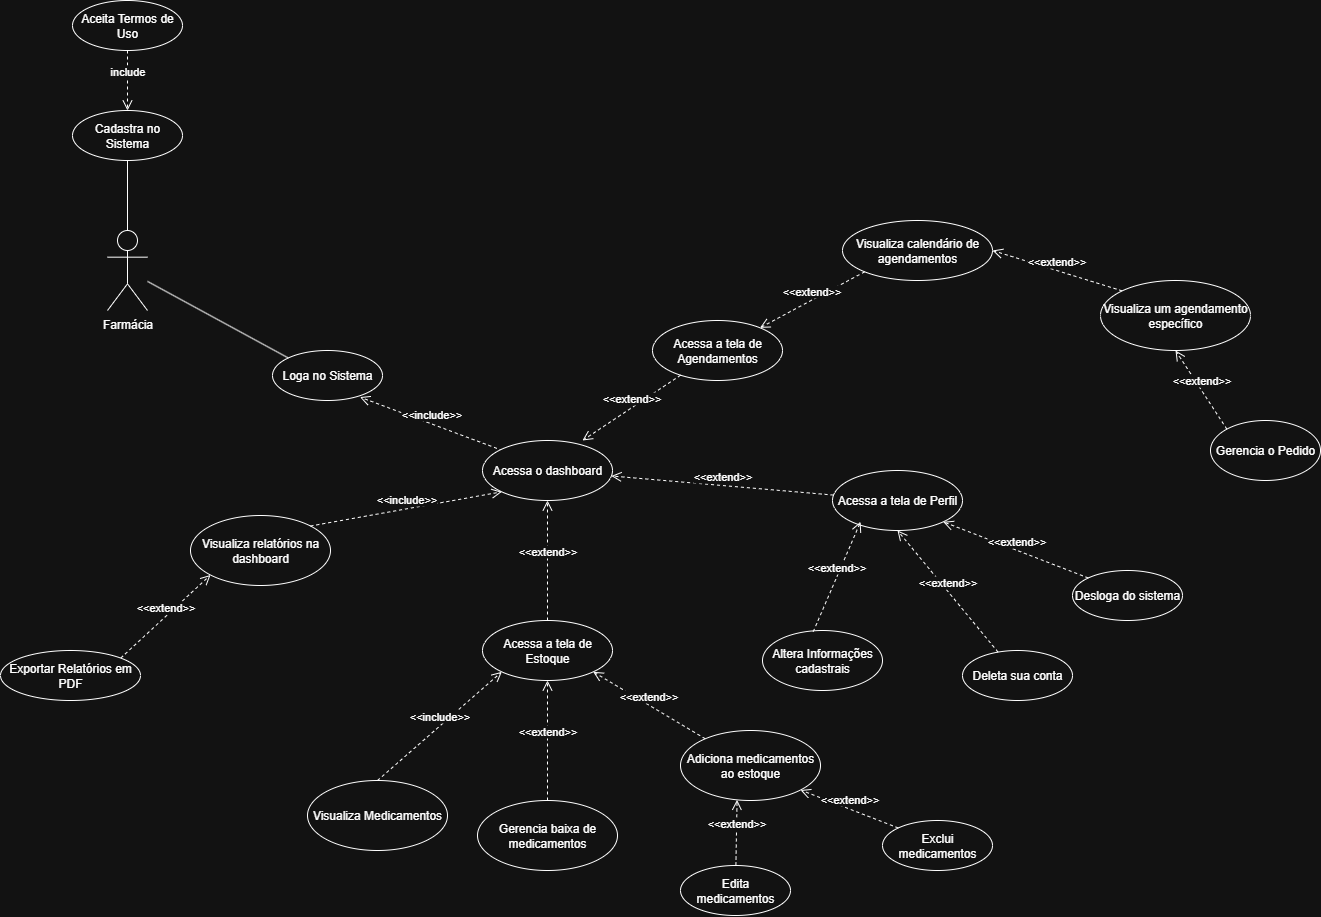

The diagram above was exported from draw.io. Its source (the exported page's mxGraphModel, read from the mxfile embedded in the PNG):
<mxGraphModel dx="1777" dy="999" grid="1" gridSize="10" guides="1" tooltips="1" connect="1" arrows="1" fold="1" page="1" pageScale="1" pageWidth="1654" pageHeight="1169" math="0" shadow="0">
  <root>
    <mxCell id="0" />
    <mxCell id="1" parent="0" />
    <mxCell id="Junwxa1oWQ-r9l521xuj-1" value="Farmácia" style="shape=umlActor;verticalLabelPosition=bottom;verticalAlign=top;html=1;strokeWidth=1;flipV=0;flipH=0;direction=east;align=center;" parent="1" vertex="1">
      <mxGeometry x="274" y="357" width="40" height="80" as="geometry" />
    </mxCell>
    <mxCell id="Junwxa1oWQ-r9l521xuj-2" value="Gerencia o Pedido" style="ellipse;whiteSpace=wrap;html=1;strokeWidth=1;flipV=0;flipH=0;direction=east;align=center;" parent="1" vertex="1">
      <mxGeometry x="1377" y="547" width="110" height="60" as="geometry" />
    </mxCell>
    <mxCell id="Junwxa1oWQ-r9l521xuj-3" value="Edita medicamentos" style="ellipse;whiteSpace=wrap;html=1;strokeWidth=1;flipV=0;flipH=0;direction=east;align=center;" parent="1" vertex="1">
      <mxGeometry x="847" y="992" width="110" height="50" as="geometry" />
    </mxCell>
    <mxCell id="Junwxa1oWQ-r9l521xuj-4" value="Exclui medicamentos" style="ellipse;whiteSpace=wrap;html=1;strokeWidth=1;flipV=0;flipH=0;direction=east;align=center;" parent="1" vertex="1">
      <mxGeometry x="1049" y="947" width="110" height="50" as="geometry" />
    </mxCell>
    <mxCell id="Junwxa1oWQ-r9l521xuj-5" value="Visualiza relatórios na dashboard" style="ellipse;whiteSpace=wrap;html=1;strokeWidth=1;flipV=0;flipH=0;direction=east;align=center;" parent="1" vertex="1">
      <mxGeometry x="357" y="642" width="140" height="70" as="geometry" />
    </mxCell>
    <mxCell id="Junwxa1oWQ-r9l521xuj-7" value="Adiciona medicamentos ao estoque" style="ellipse;whiteSpace=wrap;html=1;strokeWidth=1;flipV=0;flipH=0;direction=east;align=center;" parent="1" vertex="1">
      <mxGeometry x="847" y="857" width="140" height="70" as="geometry" />
    </mxCell>
    <mxCell id="Junwxa1oWQ-r9l521xuj-9" value="&amp;lt;&amp;lt;extend&amp;gt;&amp;gt;" style="html=1;verticalAlign=bottom;endArrow=open;dashed=1;endSize=8;curved=0;rounded=0;exitX=1;exitY=0;exitDx=0;exitDy=0;strokeWidth=1;entryX=0;entryY=1;entryDx=0;entryDy=0;align=center;" parent="1" source="Junwxa1oWQ-r9l521xuj-12" target="Junwxa1oWQ-r9l521xuj-5" edge="1">
      <mxGeometry relative="1" as="geometry">
        <mxPoint x="179" y="757" as="sourcePoint" />
        <mxPoint x="239" y="687" as="targetPoint" />
      </mxGeometry>
    </mxCell>
    <mxCell id="Junwxa1oWQ-r9l521xuj-10" value="&amp;lt;&amp;lt;extend&amp;gt;&amp;gt;" style="html=1;verticalAlign=bottom;endArrow=open;dashed=1;endSize=8;curved=0;rounded=0;entryX=1;entryY=1;entryDx=0;entryDy=0;strokeWidth=1;exitX=0;exitY=0;exitDx=0;exitDy=0;align=center;" parent="1" source="Junwxa1oWQ-r9l521xuj-4" target="Junwxa1oWQ-r9l521xuj-7" edge="1">
      <mxGeometry relative="1" as="geometry">
        <mxPoint x="601.1555898758434" y="905.0695855574877" as="sourcePoint" />
        <mxPoint x="639" y="1207" as="targetPoint" />
      </mxGeometry>
    </mxCell>
    <mxCell id="Junwxa1oWQ-r9l521xuj-12" value="Exportar Relatórios em PDF" style="ellipse;whiteSpace=wrap;html=1;strokeWidth=1;flipV=0;flipH=0;direction=east;align=center;" parent="1" vertex="1">
      <mxGeometry x="167" y="777" width="140" height="50" as="geometry" />
    </mxCell>
    <mxCell id="Junwxa1oWQ-r9l521xuj-13" value="&amp;lt;&amp;lt;extend&amp;gt;&amp;gt;" style="html=1;verticalAlign=bottom;endArrow=open;dashed=1;endSize=8;curved=0;rounded=0;strokeWidth=1;entryX=0.404;entryY=0.991;entryDx=0;entryDy=0;entryPerimeter=0;align=center;" parent="1" source="Junwxa1oWQ-r9l521xuj-3" target="Junwxa1oWQ-r9l521xuj-7" edge="1">
      <mxGeometry relative="1" as="geometry">
        <mxPoint x="707" y="1297" as="sourcePoint" />
        <mxPoint x="160" y="877" as="targetPoint" />
      </mxGeometry>
    </mxCell>
    <mxCell id="Junwxa1oWQ-r9l521xuj-14" value="Gerencia baixa de medicamentos" style="ellipse;whiteSpace=wrap;html=1;strokeWidth=1;flipV=0;flipH=0;direction=south;align=center;" parent="1" vertex="1">
      <mxGeometry x="644" y="927" width="140" height="70" as="geometry" />
    </mxCell>
    <mxCell id="dC5NbInI94EP2CLsAuTv-2" value="Cadastra no Sistema" style="ellipse;whiteSpace=wrap;html=1;strokeWidth=1;flipV=0;flipH=0;direction=east;align=center;" parent="1" vertex="1">
      <mxGeometry x="239" y="237" width="110" height="50" as="geometry" />
    </mxCell>
    <mxCell id="dC5NbInI94EP2CLsAuTv-3" value="Desloga do sistema" style="ellipse;whiteSpace=wrap;html=1;strokeWidth=1;flipV=0;flipH=0;direction=east;align=center;" parent="1" vertex="1">
      <mxGeometry x="1239" y="697" width="110" height="50" as="geometry" />
    </mxCell>
    <mxCell id="dC5NbInI94EP2CLsAuTv-4" value="include" style="html=1;verticalAlign=bottom;endArrow=open;dashed=1;endSize=8;curved=0;rounded=0;entryX=0.5;entryY=0;entryDx=0;entryDy=0;exitX=0.5;exitY=1;exitDx=0;exitDy=0;strokeWidth=1;align=center;" parent="1" source="dC5NbInI94EP2CLsAuTv-5" target="dC5NbInI94EP2CLsAuTv-2" edge="1">
      <mxGeometry relative="1" as="geometry">
        <mxPoint x="-16" y="197" as="sourcePoint" />
        <mxPoint x="-16" y="237" as="targetPoint" />
      </mxGeometry>
    </mxCell>
    <mxCell id="dC5NbInI94EP2CLsAuTv-5" value="Aceita Termos de Uso" style="ellipse;whiteSpace=wrap;html=1;strokeWidth=1;flipV=0;flipH=0;direction=east;align=center;" parent="1" vertex="1">
      <mxGeometry x="239" y="127" width="110" height="50" as="geometry" />
    </mxCell>
    <mxCell id="dC5NbInI94EP2CLsAuTv-6" value="Loga no Sistema" style="ellipse;whiteSpace=wrap;html=1;strokeWidth=1;flipV=0;flipH=0;direction=east;align=center;" parent="1" vertex="1">
      <mxGeometry x="439" y="477" width="110" height="50" as="geometry" />
    </mxCell>
    <mxCell id="dC5NbInI94EP2CLsAuTv-7" value="Visualiza um agendamento específico" style="ellipse;whiteSpace=wrap;html=1;strokeWidth=1;flipV=0;flipH=0;direction=east;align=center;" parent="1" vertex="1">
      <mxGeometry x="1267" y="407" width="150" height="70" as="geometry" />
    </mxCell>
    <mxCell id="dC5NbInI94EP2CLsAuTv-8" value="" style="endArrow=none;html=1;rounded=0;entryX=0.5;entryY=1;entryDx=0;entryDy=0;strokeWidth=1;exitX=0.5;exitY=0;exitDx=0;exitDy=0;exitPerimeter=0;align=center;" parent="1" source="Junwxa1oWQ-r9l521xuj-1" target="dC5NbInI94EP2CLsAuTv-2" edge="1">
      <mxGeometry width="50" height="50" relative="1" as="geometry">
        <mxPoint x="-6" y="437" as="sourcePoint" />
        <mxPoint x="57" y="347" as="targetPoint" />
      </mxGeometry>
    </mxCell>
    <mxCell id="dC5NbInI94EP2CLsAuTv-9" value="Visualiza calendário de agendamentos" style="ellipse;whiteSpace=wrap;html=1;strokeWidth=1;flipV=0;flipH=0;direction=east;align=center;" parent="1" vertex="1">
      <mxGeometry x="1009" y="347" width="150" height="60" as="geometry" />
    </mxCell>
    <mxCell id="dC5NbInI94EP2CLsAuTv-11" value="Deleta sua conta" style="ellipse;whiteSpace=wrap;html=1;strokeWidth=1;flipV=0;flipH=0;direction=east;align=center;" parent="1" vertex="1">
      <mxGeometry x="1129" y="777" width="110" height="50" as="geometry" />
    </mxCell>
    <mxCell id="dC5NbInI94EP2CLsAuTv-15" value="&amp;lt;&amp;lt;extend&amp;gt;&amp;gt;" style="html=1;verticalAlign=bottom;endArrow=open;dashed=1;endSize=8;curved=0;rounded=0;strokeWidth=1;entryX=1;entryY=0.5;entryDx=0;entryDy=0;exitX=0;exitY=0;exitDx=0;exitDy=0;align=center;" parent="1" source="dC5NbInI94EP2CLsAuTv-7" target="dC5NbInI94EP2CLsAuTv-9" edge="1">
      <mxGeometry relative="1" as="geometry">
        <mxPoint x="-751.0011235041801" y="916.8521933815687" as="sourcePoint" />
        <mxPoint x="-1029.1" y="1252" as="targetPoint" />
      </mxGeometry>
    </mxCell>
    <mxCell id="dC5NbInI94EP2CLsAuTv-17" value="" style="endArrow=none;html=1;rounded=0;strokeWidth=1;exitX=0;exitY=0;exitDx=0;exitDy=0;align=center;" parent="1" source="dC5NbInI94EP2CLsAuTv-6" target="Junwxa1oWQ-r9l521xuj-1" edge="1">
      <mxGeometry width="50" height="50" relative="1" as="geometry">
        <mxPoint x="199" y="367" as="sourcePoint" />
        <mxPoint x="-51" y="437" as="targetPoint" />
      </mxGeometry>
    </mxCell>
    <mxCell id="dC5NbInI94EP2CLsAuTv-18" value="&amp;lt;&amp;lt;extend&amp;gt;&amp;gt;" style="html=1;verticalAlign=bottom;endArrow=open;dashed=1;endSize=8;curved=0;rounded=0;strokeWidth=1;entryX=0.5;entryY=1;entryDx=0;entryDy=0;align=center;" parent="1" source="dC5NbInI94EP2CLsAuTv-11" target="TYVV_iwQVcjA4py9n5mQ-2" edge="1">
      <mxGeometry relative="1" as="geometry">
        <mxPoint x="-326" y="407" as="sourcePoint" />
        <mxPoint x="-281" y="307" as="targetPoint" />
      </mxGeometry>
    </mxCell>
    <mxCell id="dC5NbInI94EP2CLsAuTv-19" value="&amp;lt;&amp;lt;extend&amp;gt;&amp;gt;" style="html=1;verticalAlign=bottom;endArrow=open;dashed=1;endSize=8;curved=0;rounded=0;strokeWidth=1;exitX=0;exitY=0;exitDx=0;exitDy=0;entryX=1;entryY=1;entryDx=0;entryDy=0;align=center;" parent="1" source="dC5NbInI94EP2CLsAuTv-3" target="TYVV_iwQVcjA4py9n5mQ-2" edge="1">
      <mxGeometry relative="1" as="geometry">
        <mxPoint x="-431" y="357" as="sourcePoint" />
        <mxPoint x="-341" y="257" as="targetPoint" />
      </mxGeometry>
    </mxCell>
    <mxCell id="dC5NbInI94EP2CLsAuTv-20" value="&amp;lt;&amp;lt;include&amp;gt;&amp;gt;" style="html=1;verticalAlign=bottom;endArrow=open;dashed=1;endSize=8;curved=0;rounded=0;entryX=0.795;entryY=0.932;entryDx=0;entryDy=0;strokeWidth=1;align=center;entryPerimeter=0;" parent="1" target="dC5NbInI94EP2CLsAuTv-6" edge="1">
      <mxGeometry relative="1" as="geometry">
        <mxPoint x="669" y="577" as="sourcePoint" />
        <mxPoint x="-1" y="407" as="targetPoint" />
      </mxGeometry>
    </mxCell>
    <mxCell id="dC5NbInI94EP2CLsAuTv-21" value="Acessa o dashboard" style="ellipse;whiteSpace=wrap;html=1;strokeWidth=1;flipV=0;flipH=0;direction=east;align=center;" parent="1" vertex="1">
      <mxGeometry x="649" y="567" width="130" height="60" as="geometry" />
    </mxCell>
    <mxCell id="dC5NbInI94EP2CLsAuTv-22" value="&amp;lt;&amp;lt;extend&amp;gt;&amp;gt;" style="html=1;verticalAlign=bottom;endArrow=open;dashed=1;endSize=8;curved=0;rounded=0;strokeWidth=1;exitX=0;exitY=1;exitDx=0;exitDy=0;align=center;" parent="1" source="dC5NbInI94EP2CLsAuTv-9" target="TYVV_iwQVcjA4py9n5mQ-7" edge="1">
      <mxGeometry relative="1" as="geometry">
        <mxPoint x="-421" y="1303" as="sourcePoint" />
        <mxPoint x="-301" y="1007" as="targetPoint" />
      </mxGeometry>
    </mxCell>
    <mxCell id="ksiwtwg7hEPtWK9d_-Ip-2" value="&amp;lt;&amp;lt;extend&amp;gt;&amp;gt;" style="html=1;verticalAlign=bottom;endArrow=open;dashed=1;endSize=8;curved=0;rounded=0;strokeWidth=1;exitX=0;exitY=0;exitDx=0;exitDy=0;entryX=0.5;entryY=1;entryDx=0;entryDy=0;align=center;" parent="1" source="Junwxa1oWQ-r9l521xuj-2" target="dC5NbInI94EP2CLsAuTv-7" edge="1">
      <mxGeometry relative="1" as="geometry">
        <mxPoint x="-511" y="841" as="sourcePoint" />
        <mxPoint x="-501" y="792" as="targetPoint" />
      </mxGeometry>
    </mxCell>
    <mxCell id="ksiwtwg7hEPtWK9d_-Ip-3" value="&amp;lt;&amp;lt;extend&amp;gt;&amp;gt;" style="html=1;verticalAlign=bottom;endArrow=open;dashed=1;endSize=8;curved=0;rounded=0;strokeWidth=1;exitX=0;exitY=0.5;exitDx=0;exitDy=0;entryX=0.5;entryY=1;entryDx=0;entryDy=0;align=center;" parent="1" source="Junwxa1oWQ-r9l521xuj-14" target="cSaqCE8mbIUQjDNHQN63-2" edge="1">
      <mxGeometry relative="1" as="geometry">
        <mxPoint x="-281" y="778" as="sourcePoint" />
        <mxPoint x="-351" y="397" as="targetPoint" />
      </mxGeometry>
    </mxCell>
    <mxCell id="ksiwtwg7hEPtWK9d_-Ip-4" value="&amp;lt;&amp;lt;include&amp;gt;&amp;gt;" style="html=1;verticalAlign=bottom;endArrow=open;dashed=1;endSize=8;curved=0;rounded=0;strokeWidth=1;entryX=0;entryY=1;entryDx=0;entryDy=0;exitX=1;exitY=0;exitDx=0;exitDy=0;align=center;" parent="1" source="Junwxa1oWQ-r9l521xuj-5" target="dC5NbInI94EP2CLsAuTv-21" edge="1">
      <mxGeometry relative="1" as="geometry">
        <mxPoint x="-211" y="897" as="sourcePoint" />
        <mxPoint x="-193" y="667" as="targetPoint" />
      </mxGeometry>
    </mxCell>
    <mxCell id="ksiwtwg7hEPtWK9d_-Ip-5" value="&amp;lt;&amp;lt;extend&amp;gt;&amp;gt;" style="html=1;verticalAlign=bottom;endArrow=open;dashed=1;endSize=8;curved=0;rounded=0;strokeWidth=1;entryX=1;entryY=1;entryDx=0;entryDy=0;align=center;" parent="1" source="Junwxa1oWQ-r9l521xuj-7" target="cSaqCE8mbIUQjDNHQN63-2" edge="1">
      <mxGeometry relative="1" as="geometry">
        <mxPoint x="183" y="813" as="sourcePoint" />
        <mxPoint x="189" y="757" as="targetPoint" />
      </mxGeometry>
    </mxCell>
    <mxCell id="TYVV_iwQVcjA4py9n5mQ-2" value="Acessa a tela de Perfil" style="ellipse;whiteSpace=wrap;html=1;strokeWidth=1;flipV=0;flipH=0;direction=east;align=center;" parent="1" vertex="1">
      <mxGeometry x="999" y="597" width="130" height="60" as="geometry" />
    </mxCell>
    <mxCell id="TYVV_iwQVcjA4py9n5mQ-3" value="&amp;lt;&amp;lt;extend&amp;gt;&amp;gt;" style="html=1;verticalAlign=bottom;endArrow=open;dashed=1;endSize=8;curved=0;rounded=0;strokeWidth=1;align=center;" parent="1" source="TYVV_iwQVcjA4py9n5mQ-2" target="dC5NbInI94EP2CLsAuTv-21" edge="1">
      <mxGeometry relative="1" as="geometry">
        <mxPoint x="-211" y="732" as="sourcePoint" />
        <mxPoint x="-241" y="627" as="targetPoint" />
      </mxGeometry>
    </mxCell>
    <mxCell id="TYVV_iwQVcjA4py9n5mQ-5" value="Altera Informações cadastrais" style="ellipse;whiteSpace=wrap;html=1;strokeWidth=1;flipV=0;flipH=0;direction=east;align=center;" parent="1" vertex="1">
      <mxGeometry x="929" y="757" width="120" height="60" as="geometry" />
    </mxCell>
    <mxCell id="TYVV_iwQVcjA4py9n5mQ-6" value="&amp;lt;&amp;lt;extend&amp;gt;&amp;gt;" style="html=1;verticalAlign=bottom;endArrow=open;dashed=1;endSize=8;curved=0;rounded=0;strokeWidth=1;exitX=0.423;exitY=0.019;exitDx=0;exitDy=0;exitPerimeter=0;align=center;entryX=0.216;entryY=0.854;entryDx=0;entryDy=0;entryPerimeter=0;" parent="1" source="TYVV_iwQVcjA4py9n5mQ-5" target="TYVV_iwQVcjA4py9n5mQ-2" edge="1">
      <mxGeometry relative="1" as="geometry">
        <mxPoint x="-149.55000000000018" y="842.3" as="sourcePoint" />
        <mxPoint x="-221" y="787" as="targetPoint" />
      </mxGeometry>
    </mxCell>
    <mxCell id="TYVV_iwQVcjA4py9n5mQ-7" value="Acessa a tela de Agendamentos" style="ellipse;whiteSpace=wrap;html=1;strokeWidth=1;flipV=0;flipH=0;direction=east;align=center;" parent="1" vertex="1">
      <mxGeometry x="819" y="447" width="130" height="60" as="geometry" />
    </mxCell>
    <mxCell id="TYVV_iwQVcjA4py9n5mQ-8" value="&amp;lt;&amp;lt;extend&amp;gt;&amp;gt;" style="html=1;verticalAlign=bottom;endArrow=open;dashed=1;endSize=8;curved=0;rounded=0;strokeWidth=1;entryX=0.769;entryY=0;entryDx=0;entryDy=0;entryPerimeter=0;align=center;" parent="1" source="TYVV_iwQVcjA4py9n5mQ-7" target="dC5NbInI94EP2CLsAuTv-21" edge="1">
      <mxGeometry relative="1" as="geometry">
        <mxPoint x="-451" y="742" as="sourcePoint" />
        <mxPoint x="-391" y="667" as="targetPoint" />
      </mxGeometry>
    </mxCell>
    <mxCell id="cSaqCE8mbIUQjDNHQN63-2" value="Acessa a tela de Estoque" style="ellipse;whiteSpace=wrap;html=1;strokeWidth=1;flipV=0;flipH=0;direction=east;align=center;" parent="1" vertex="1">
      <mxGeometry x="649" y="747" width="130" height="60" as="geometry" />
    </mxCell>
    <mxCell id="cSaqCE8mbIUQjDNHQN63-3" value="&amp;lt;&amp;lt;extend&amp;gt;&amp;gt;" style="html=1;verticalAlign=bottom;endArrow=open;dashed=1;endSize=8;curved=0;rounded=0;strokeWidth=1;exitX=0.5;exitY=0;exitDx=0;exitDy=0;entryX=0.5;entryY=1;entryDx=0;entryDy=0;align=center;" parent="1" source="cSaqCE8mbIUQjDNHQN63-2" target="dC5NbInI94EP2CLsAuTv-21" edge="1">
      <mxGeometry relative="1" as="geometry">
        <mxPoint x="-74" y="711" as="sourcePoint" />
        <mxPoint x="-56" y="547" as="targetPoint" />
      </mxGeometry>
    </mxCell>
    <mxCell id="cSaqCE8mbIUQjDNHQN63-4" value="Visualiza Medicamentos" style="ellipse;whiteSpace=wrap;html=1;strokeWidth=1;flipV=0;flipH=0;direction=east;align=center;" parent="1" vertex="1">
      <mxGeometry x="474" y="907" width="140" height="70" as="geometry" />
    </mxCell>
    <mxCell id="cSaqCE8mbIUQjDNHQN63-5" value="&amp;lt;&amp;lt;include&amp;gt;&amp;gt;" style="html=1;verticalAlign=bottom;endArrow=open;dashed=1;endSize=8;curved=0;rounded=0;strokeWidth=1;entryX=0;entryY=1;entryDx=0;entryDy=0;exitX=0.5;exitY=0;exitDx=0;exitDy=0;align=center;" parent="1" source="cSaqCE8mbIUQjDNHQN63-4" target="cSaqCE8mbIUQjDNHQN63-2" edge="1">
      <mxGeometry relative="1" as="geometry">
        <mxPoint x="196" y="838" as="sourcePoint" />
        <mxPoint x="82" y="797" as="targetPoint" />
      </mxGeometry>
    </mxCell>
  </root>
</mxGraphModel>